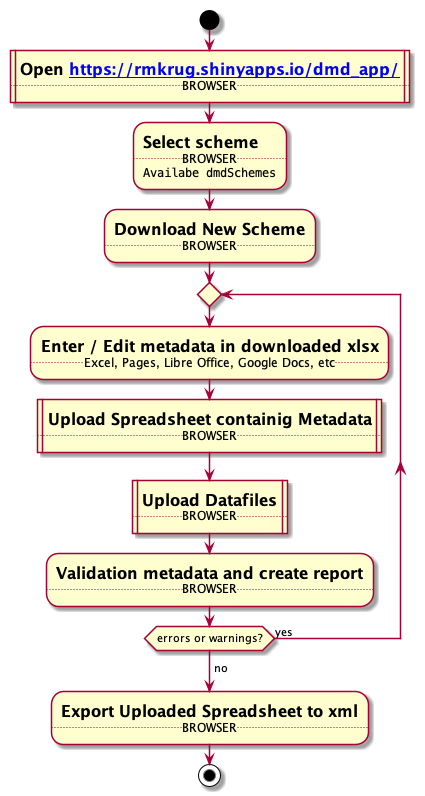

The diagram above was rendered by PlantUML. Its source (embedded in the PNG):
@startuml


start
''''''''''''
:= Open [[https://rmkrug.shinyapps.io/dmd_app/]]
..BROWSER..|
''''''''''''
:= Select scheme 
..BROWSER..
""Availabe dmdSchemes"";
''''''''''''
:= Download New Scheme
..BROWSER..;
''''''''''''
repeat
  := Enter / Edit metadata in downloaded xlsx
  ..Excel, Pages, Libre Office, Google Docs, etc..;
  := Upload Spreadsheet containig Metadata
  ..BROWSER..|
  := Upload Datafiles
  ..BROWSER..|
  := Validation metadata and create report
  ..BROWSER..;
repeat while (errors or warnings?) is (yes)
-> no;
''''''''''''
:= Export Uploaded Spreadsheet to xml
..BROWSER..;
''''''''''''
stop

@enduml